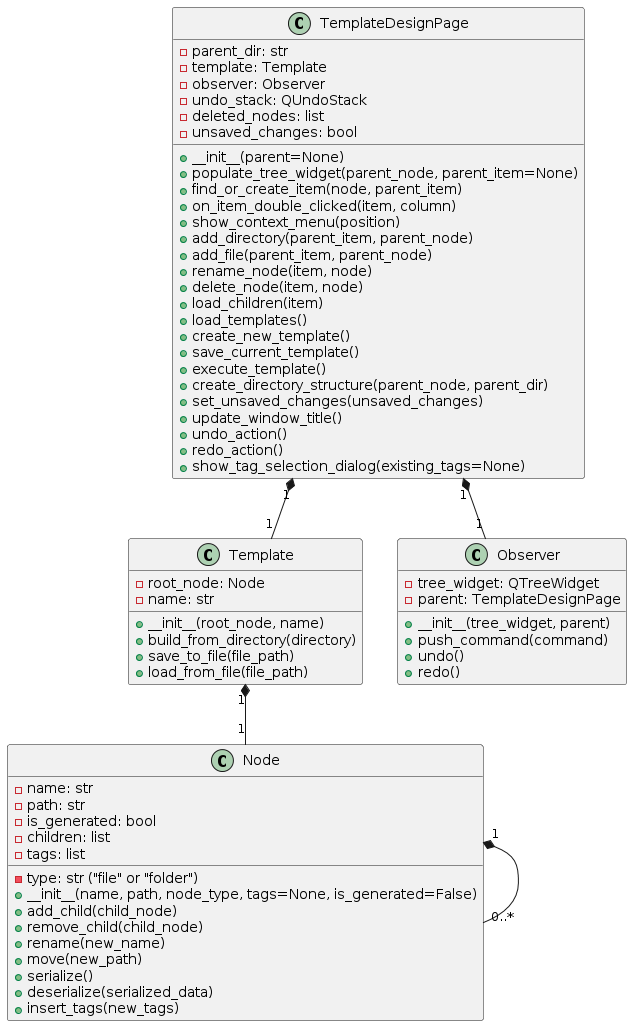

The diagram above was rendered by PlantUML. Its source (embedded in the PNG):
@startuml
class Node {
    -name: str
    -path: str
    -type: str ("file" or "folder")
    -is_generated: bool
    -children: list
    -tags: list
    +__init__(name, path, node_type, tags=None, is_generated=False)
    +add_child(child_node)
    +remove_child(child_node)
    +rename(new_name)
    +move(new_path)
    +serialize()
    +deserialize(serialized_data)
    +insert_tags(new_tags)
}

class Template {
    -root_node: Node
    -name: str
    +__init__(root_node, name)
    +build_from_directory(directory)
    +save_to_file(file_path)
    +load_from_file(file_path)
}

class TemplateDesignPage {
    -parent_dir: str
    -template: Template
    -observer: Observer
    -undo_stack: QUndoStack
    -deleted_nodes: list
    -unsaved_changes: bool
    +__init__(parent=None)
    +populate_tree_widget(parent_node, parent_item=None)
    +find_or_create_item(node, parent_item)
    +on_item_double_clicked(item, column)
    +show_context_menu(position)
    +add_directory(parent_item, parent_node)
    +add_file(parent_item, parent_node)
    +rename_node(item, node)
    +delete_node(item, node)
    +load_children(item)
    +load_templates()
    +create_new_template()
    +save_current_template()
    +execute_template()
    +create_directory_structure(parent_node, parent_dir)
    +set_unsaved_changes(unsaved_changes)
    +update_window_title()
    +undo_action()
    +redo_action()
    +show_tag_selection_dialog(existing_tags=None)
}

class Observer {
    -tree_widget: QTreeWidget
    -parent: TemplateDesignPage
    +__init__(tree_widget, parent)
    +push_command(command)
    +undo()
    +redo()
}

Node "1" *-- "0..*" Node
Template "1" *-- "1" Node
TemplateDesignPage "1" *-- "1" Template
TemplateDesignPage "1" *-- "1" Observer
@enduml